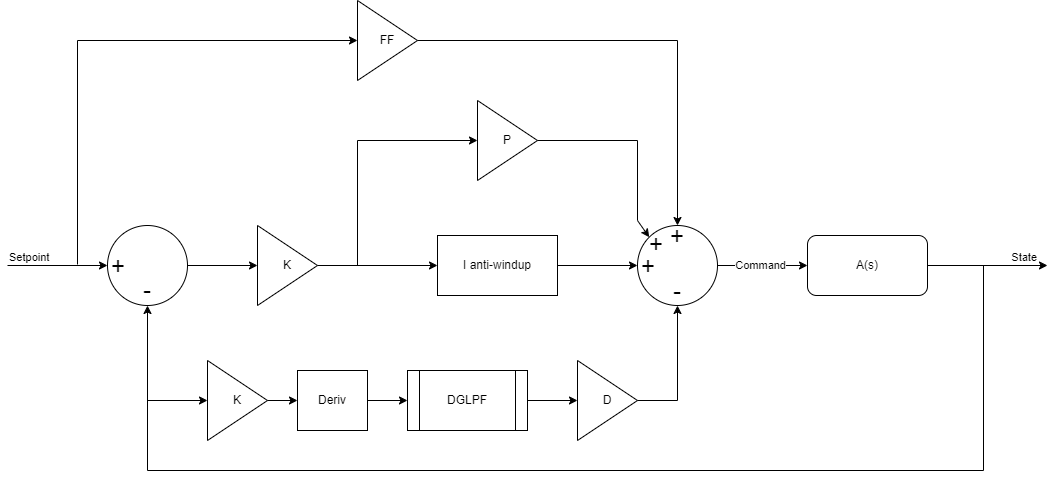

The diagram above was exported from draw.io. Its source (the exported page's mxGraphModel, read from the mxfile embedded in the PNG):
<mxGraphModel dx="1562" dy="926" grid="1" gridSize="10" guides="1" tooltips="1" connect="1" arrows="1" fold="1" page="1" pageScale="1" pageWidth="1100" pageHeight="850" background="none" math="0" shadow="0">
  <root>
    <mxCell id="0" />
    <mxCell id="1" parent="0" />
    <mxCell id="wFNXVqTme890vEhuiK3M-1" value="FF" style="triangle;whiteSpace=wrap;html=1;" vertex="1" parent="1">
      <mxGeometry x="370" y="140" width="60" height="80" as="geometry" />
    </mxCell>
    <mxCell id="wFNXVqTme890vEhuiK3M-2" value="P" style="triangle;whiteSpace=wrap;html=1;" vertex="1" parent="1">
      <mxGeometry x="490" y="240" width="60" height="80" as="geometry" />
    </mxCell>
    <mxCell id="wFNXVqTme890vEhuiK3M-3" value="K" style="triangle;whiteSpace=wrap;html=1;" vertex="1" parent="1">
      <mxGeometry x="270" y="365" width="60" height="80" as="geometry" />
    </mxCell>
    <mxCell id="wFNXVqTme890vEhuiK3M-4" value="K" style="triangle;whiteSpace=wrap;html=1;" vertex="1" parent="1">
      <mxGeometry x="220" y="500" width="60" height="80" as="geometry" />
    </mxCell>
    <mxCell id="wFNXVqTme890vEhuiK3M-5" value="DGLPF" style="shape=process;whiteSpace=wrap;html=1;backgroundOutline=1;" vertex="1" parent="1">
      <mxGeometry x="420" y="510" width="120" height="60" as="geometry" />
    </mxCell>
    <mxCell id="wFNXVqTme890vEhuiK3M-6" value="Deriv" style="rounded=0;whiteSpace=wrap;html=1;" vertex="1" parent="1">
      <mxGeometry x="310" y="510" width="70" height="60" as="geometry" />
    </mxCell>
    <mxCell id="wFNXVqTme890vEhuiK3M-7" value="I anti-windup" style="rounded=0;whiteSpace=wrap;html=1;" vertex="1" parent="1">
      <mxGeometry x="450" y="375" width="120" height="60" as="geometry" />
    </mxCell>
    <mxCell id="wFNXVqTme890vEhuiK3M-9" value="D" style="triangle;whiteSpace=wrap;html=1;" vertex="1" parent="1">
      <mxGeometry x="590" y="500" width="60" height="80" as="geometry" />
    </mxCell>
    <mxCell id="wFNXVqTme890vEhuiK3M-10" value="" style="ellipse;whiteSpace=wrap;html=1;aspect=fixed;" vertex="1" parent="1">
      <mxGeometry x="650" y="365" width="80" height="80" as="geometry" />
    </mxCell>
    <mxCell id="wFNXVqTme890vEhuiK3M-11" value="" style="ellipse;whiteSpace=wrap;html=1;aspect=fixed;" vertex="1" parent="1">
      <mxGeometry x="120" y="365" width="80" height="80" as="geometry" />
    </mxCell>
    <mxCell id="wFNXVqTme890vEhuiK3M-13" value="" style="endArrow=classic;html=1;rounded=0;entryX=0;entryY=0.5;entryDx=0;entryDy=0;" edge="1" parent="1" target="wFNXVqTme890vEhuiK3M-11">
      <mxGeometry relative="1" as="geometry">
        <mxPoint x="20" y="405" as="sourcePoint" />
        <mxPoint x="130" y="404.5" as="targetPoint" />
      </mxGeometry>
    </mxCell>
    <mxCell id="wFNXVqTme890vEhuiK3M-15" value="Setpoint" style="edgeLabel;resizable=0;html=1;align=left;verticalAlign=bottom;" connectable="0" vertex="1" parent="wFNXVqTme890vEhuiK3M-13">
      <mxGeometry x="-1" relative="1" as="geometry" />
    </mxCell>
    <mxCell id="wFNXVqTme890vEhuiK3M-18" value="" style="endArrow=classic;html=1;rounded=0;exitX=1;exitY=0.5;exitDx=0;exitDy=0;entryX=0;entryY=0.5;entryDx=0;entryDy=0;" edge="1" parent="1" source="wFNXVqTme890vEhuiK3M-10" target="wFNXVqTme890vEhuiK3M-31">
      <mxGeometry relative="1" as="geometry">
        <mxPoint x="830" y="404.5" as="sourcePoint" />
        <mxPoint x="860" y="405" as="targetPoint" />
      </mxGeometry>
    </mxCell>
    <mxCell id="wFNXVqTme890vEhuiK3M-21" value="Command" style="edgeLabel;resizable=0;html=1;align=right;verticalAlign=bottom;" connectable="0" vertex="1" parent="wFNXVqTme890vEhuiK3M-18">
      <mxGeometry x="1" relative="1" as="geometry">
        <mxPoint x="-21" y="8" as="offset" />
      </mxGeometry>
    </mxCell>
    <mxCell id="wFNXVqTme890vEhuiK3M-23" value="" style="endArrow=classic;html=1;rounded=0;entryX=0;entryY=0.5;entryDx=0;entryDy=0;" edge="1" parent="1" target="wFNXVqTme890vEhuiK3M-1">
      <mxGeometry width="50" height="50" relative="1" as="geometry">
        <mxPoint x="90" y="404" as="sourcePoint" />
        <mxPoint x="370" y="140" as="targetPoint" />
        <Array as="points">
          <mxPoint x="90" y="180" />
        </Array>
      </mxGeometry>
    </mxCell>
    <mxCell id="wFNXVqTme890vEhuiK3M-24" value="" style="endArrow=classic;html=1;rounded=0;exitX=1;exitY=0.5;exitDx=0;exitDy=0;entryX=0.5;entryY=0;entryDx=0;entryDy=0;" edge="1" parent="1" source="wFNXVqTme890vEhuiK3M-1" target="wFNXVqTme890vEhuiK3M-10">
      <mxGeometry width="50" height="50" relative="1" as="geometry">
        <mxPoint x="160" y="230" as="sourcePoint" />
        <mxPoint x="210" y="180" as="targetPoint" />
        <Array as="points">
          <mxPoint x="690" y="180" />
        </Array>
      </mxGeometry>
    </mxCell>
    <mxCell id="wFNXVqTme890vEhuiK3M-25" value="" style="endArrow=classic;html=1;rounded=0;exitX=1;exitY=0.5;exitDx=0;exitDy=0;entryX=0;entryY=0.5;entryDx=0;entryDy=0;" edge="1" parent="1" source="wFNXVqTme890vEhuiK3M-11" target="wFNXVqTme890vEhuiK3M-3">
      <mxGeometry width="50" height="50" relative="1" as="geometry">
        <mxPoint x="160" y="230" as="sourcePoint" />
        <mxPoint x="210" y="180" as="targetPoint" />
      </mxGeometry>
    </mxCell>
    <mxCell id="wFNXVqTme890vEhuiK3M-26" value="" style="endArrow=classic;html=1;rounded=0;exitX=1;exitY=0.5;exitDx=0;exitDy=0;entryX=0;entryY=0.5;entryDx=0;entryDy=0;" edge="1" parent="1" source="wFNXVqTme890vEhuiK3M-3" target="wFNXVqTme890vEhuiK3M-7">
      <mxGeometry width="50" height="50" relative="1" as="geometry">
        <mxPoint x="330" y="340" as="sourcePoint" />
        <mxPoint x="400" y="340" as="targetPoint" />
      </mxGeometry>
    </mxCell>
    <mxCell id="wFNXVqTme890vEhuiK3M-27" value="" style="endArrow=classic;html=1;rounded=0;exitX=1;exitY=0.5;exitDx=0;exitDy=0;entryX=0;entryY=0.5;entryDx=0;entryDy=0;" edge="1" parent="1" source="wFNXVqTme890vEhuiK3M-7" target="wFNXVqTme890vEhuiK3M-10">
      <mxGeometry width="50" height="50" relative="1" as="geometry">
        <mxPoint x="600" y="404.5" as="sourcePoint" />
        <mxPoint x="690" y="404.5" as="targetPoint" />
      </mxGeometry>
    </mxCell>
    <mxCell id="wFNXVqTme890vEhuiK3M-28" value="" style="endArrow=classic;html=1;rounded=0;exitX=1;exitY=0.5;exitDx=0;exitDy=0;entryX=0;entryY=0;entryDx=0;entryDy=0;" edge="1" parent="1" source="wFNXVqTme890vEhuiK3M-2" target="wFNXVqTme890vEhuiK3M-10">
      <mxGeometry width="50" height="50" relative="1" as="geometry">
        <mxPoint x="520" y="290" as="sourcePoint" />
        <mxPoint x="730" y="290" as="targetPoint" />
        <Array as="points">
          <mxPoint x="650" y="280" />
          <mxPoint x="650" y="360" />
        </Array>
      </mxGeometry>
    </mxCell>
    <mxCell id="wFNXVqTme890vEhuiK3M-29" value="" style="endArrow=classic;html=1;rounded=0;exitX=1;exitY=0.5;exitDx=0;exitDy=0;entryX=0.5;entryY=1;entryDx=0;entryDy=0;" edge="1" parent="1" source="wFNXVqTme890vEhuiK3M-9" target="wFNXVqTme890vEhuiK3M-10">
      <mxGeometry width="50" height="50" relative="1" as="geometry">
        <mxPoint x="670" y="600" as="sourcePoint" />
        <mxPoint x="940" y="580" as="targetPoint" />
        <Array as="points">
          <mxPoint x="690" y="540" />
        </Array>
      </mxGeometry>
    </mxCell>
    <mxCell id="wFNXVqTme890vEhuiK3M-30" value="" style="endArrow=classic;html=1;rounded=0;entryX=0;entryY=0.5;entryDx=0;entryDy=0;" edge="1" parent="1" target="wFNXVqTme890vEhuiK3M-4">
      <mxGeometry width="50" height="50" relative="1" as="geometry">
        <mxPoint x="160" y="540" as="sourcePoint" />
        <mxPoint x="130" y="530" as="targetPoint" />
      </mxGeometry>
    </mxCell>
    <mxCell id="wFNXVqTme890vEhuiK3M-31" value="A(s)" style="rounded=1;whiteSpace=wrap;html=1;" vertex="1" parent="1">
      <mxGeometry x="820" y="375" width="120" height="60" as="geometry" />
    </mxCell>
    <mxCell id="wFNXVqTme890vEhuiK3M-32" value="" style="endArrow=classic;html=1;rounded=0;entryX=0;entryY=0.5;entryDx=0;entryDy=0;" edge="1" parent="1" target="wFNXVqTme890vEhuiK3M-2">
      <mxGeometry width="50" height="50" relative="1" as="geometry">
        <mxPoint x="370" y="405" as="sourcePoint" />
        <mxPoint x="420" y="245" as="targetPoint" />
        <Array as="points">
          <mxPoint x="370" y="280" />
        </Array>
      </mxGeometry>
    </mxCell>
    <mxCell id="wFNXVqTme890vEhuiK3M-33" value="" style="endArrow=classic;html=1;rounded=0;exitX=1;exitY=0.5;exitDx=0;exitDy=0;" edge="1" parent="1" source="wFNXVqTme890vEhuiK3M-31">
      <mxGeometry relative="1" as="geometry">
        <mxPoint x="830" y="530" as="sourcePoint" />
        <mxPoint x="1060" y="405" as="targetPoint" />
      </mxGeometry>
    </mxCell>
    <mxCell id="wFNXVqTme890vEhuiK3M-36" value="State" style="edgeLabel;resizable=0;html=1;align=right;verticalAlign=bottom;" connectable="0" vertex="1" parent="wFNXVqTme890vEhuiK3M-33">
      <mxGeometry x="1" relative="1" as="geometry">
        <mxPoint x="-10" as="offset" />
      </mxGeometry>
    </mxCell>
    <mxCell id="wFNXVqTme890vEhuiK3M-38" value="" style="endArrow=classic;html=1;rounded=0;entryX=0.5;entryY=1;entryDx=0;entryDy=0;" edge="1" parent="1" target="wFNXVqTme890vEhuiK3M-11">
      <mxGeometry width="50" height="50" relative="1" as="geometry">
        <mxPoint x="996" y="405" as="sourcePoint" />
        <mxPoint x="70" y="600" as="targetPoint" />
        <Array as="points">
          <mxPoint x="996" y="610" />
          <mxPoint x="160" y="610" />
        </Array>
      </mxGeometry>
    </mxCell>
    <mxCell id="wFNXVqTme890vEhuiK3M-39" value="" style="endArrow=classic;html=1;rounded=0;entryX=0;entryY=0.5;entryDx=0;entryDy=0;exitX=1;exitY=0.5;exitDx=0;exitDy=0;" edge="1" parent="1" source="wFNXVqTme890vEhuiK3M-4" target="wFNXVqTme890vEhuiK3M-6">
      <mxGeometry width="50" height="50" relative="1" as="geometry">
        <mxPoint x="250" y="480" as="sourcePoint" />
        <mxPoint x="310" y="480" as="targetPoint" />
      </mxGeometry>
    </mxCell>
    <mxCell id="wFNXVqTme890vEhuiK3M-40" value="" style="endArrow=classic;html=1;rounded=0;entryX=0;entryY=0.5;entryDx=0;entryDy=0;exitX=1;exitY=0.5;exitDx=0;exitDy=0;" edge="1" parent="1" source="wFNXVqTme890vEhuiK3M-6" target="wFNXVqTme890vEhuiK3M-5">
      <mxGeometry width="50" height="50" relative="1" as="geometry">
        <mxPoint x="370" y="480" as="sourcePoint" />
        <mxPoint x="430" y="480" as="targetPoint" />
      </mxGeometry>
    </mxCell>
    <mxCell id="wFNXVqTme890vEhuiK3M-41" value="" style="endArrow=classic;html=1;rounded=0;entryX=0;entryY=0.5;entryDx=0;entryDy=0;exitX=1;exitY=0.5;exitDx=0;exitDy=0;" edge="1" parent="1" source="wFNXVqTme890vEhuiK3M-5" target="wFNXVqTme890vEhuiK3M-9">
      <mxGeometry width="50" height="50" relative="1" as="geometry">
        <mxPoint x="540" y="480" as="sourcePoint" />
        <mxPoint x="600" y="480" as="targetPoint" />
      </mxGeometry>
    </mxCell>
    <mxCell id="wFNXVqTme890vEhuiK3M-43" value="+" style="text;html=1;strokeColor=none;fillColor=none;align=center;verticalAlign=middle;whiteSpace=wrap;rounded=0;strokeWidth=4;fontSize=24;" vertex="1" parent="1">
      <mxGeometry x="101" y="391" width="60" height="30" as="geometry" />
    </mxCell>
    <mxCell id="wFNXVqTme890vEhuiK3M-44" value="-" style="text;html=1;strokeColor=none;fillColor=none;align=center;verticalAlign=middle;whiteSpace=wrap;rounded=0;strokeWidth=4;fontSize=24;" vertex="1" parent="1">
      <mxGeometry x="130" y="415" width="60" height="30" as="geometry" />
    </mxCell>
    <mxCell id="wFNXVqTme890vEhuiK3M-45" value="-" style="text;html=1;strokeColor=none;fillColor=none;align=center;verticalAlign=middle;whiteSpace=wrap;rounded=0;strokeWidth=4;fontSize=24;" vertex="1" parent="1">
      <mxGeometry x="660" y="416" width="60" height="30" as="geometry" />
    </mxCell>
    <mxCell id="wFNXVqTme890vEhuiK3M-46" value="+" style="text;html=1;strokeColor=none;fillColor=none;align=center;verticalAlign=middle;whiteSpace=wrap;rounded=0;strokeWidth=4;fontSize=24;" vertex="1" parent="1">
      <mxGeometry x="631" y="391" width="60" height="30" as="geometry" />
    </mxCell>
    <mxCell id="wFNXVqTme890vEhuiK3M-47" value="+" style="text;html=1;strokeColor=none;fillColor=none;align=center;verticalAlign=middle;whiteSpace=wrap;rounded=0;strokeWidth=4;fontSize=24;" vertex="1" parent="1">
      <mxGeometry x="639" y="369" width="60" height="30" as="geometry" />
    </mxCell>
    <mxCell id="wFNXVqTme890vEhuiK3M-48" value="+" style="text;html=1;strokeColor=none;fillColor=none;align=center;verticalAlign=middle;whiteSpace=wrap;rounded=0;strokeWidth=4;fontSize=24;" vertex="1" parent="1">
      <mxGeometry x="660" y="361" width="60" height="30" as="geometry" />
    </mxCell>
  </root>
</mxGraphModel>